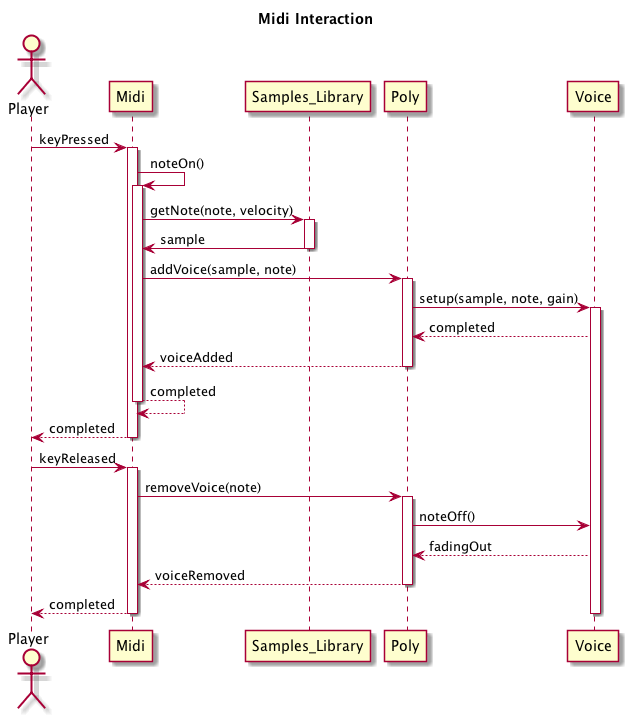

The diagram above was rendered by PlantUML. Its source (embedded in the PNG):
@startuml
     title Midi Interaction
     actor Player
     participant Midi
     participant Samples_Library
     participant Poly
     participant Voice

     Player -> Midi : keyPressed
     activate Midi
     Midi -> Midi : noteOn()
     activate Midi
     Midi -> Samples_Library : getNote(note, velocity)
     activate Samples_Library
     Samples_Library -> Midi : sample
     deactivate Samples_Library
     Midi -> Poly : addVoice(sample, note)
     activate Poly
     Poly -> Voice : setup(sample, note, gain)
     activate Voice
     Voice --> Poly : completed
     Poly --> Midi : voiceAdded
     deactivate Poly
     Midi --> Midi : completed
     deactivate Midi
     Midi --> Player : completed
     deactivate Midi
     Player -> Midi : keyReleased
     activate Midi
     Midi -> Poly : removeVoice(note)
     activate Poly
     Poly -> Voice : noteOff()
     Voice --> Poly : fadingOut
     Poly --> Midi : voiceRemoved
     deactivate Poly
     Midi --> Player : completed
     deactivate Midi
     deactivate Voice
 @enduml